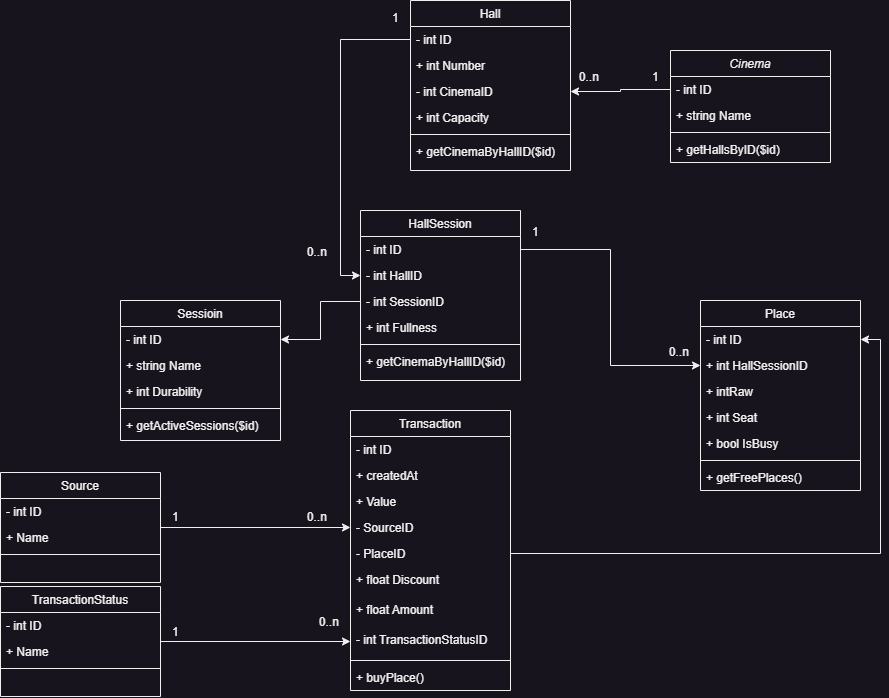

The diagram above was exported from draw.io. Its source (the exported page's mxGraphModel, read from the mxfile embedded in the PNG):
<mxGraphModel dx="1244" dy="823" grid="1" gridSize="10" guides="1" tooltips="1" connect="1" arrows="1" fold="1" page="1" pageScale="1" pageWidth="827" pageHeight="1169" math="0" shadow="0">
  <root>
    <mxCell id="WIyWlLk6GJQsqaUBKTNV-0" />
    <mxCell id="WIyWlLk6GJQsqaUBKTNV-1" parent="WIyWlLk6GJQsqaUBKTNV-0" />
    <mxCell id="zkfFHV4jXpPFQw0GAbJ--0" value="Сinema" style="swimlane;fontStyle=2;align=center;verticalAlign=top;childLayout=stackLayout;horizontal=1;startSize=26;horizontalStack=0;resizeParent=1;resizeLast=0;collapsible=1;marginBottom=0;rounded=0;shadow=0;strokeWidth=1;" parent="WIyWlLk6GJQsqaUBKTNV-1" vertex="1">
      <mxGeometry x="850" y="110" width="160" height="112" as="geometry">
        <mxRectangle x="230" y="140" width="160" height="26" as="alternateBounds" />
      </mxGeometry>
    </mxCell>
    <mxCell id="zkfFHV4jXpPFQw0GAbJ--1" value="- int ID" style="text;align=left;verticalAlign=top;spacingLeft=4;spacingRight=4;overflow=hidden;rotatable=0;points=[[0,0.5],[1,0.5]];portConstraint=eastwest;" parent="zkfFHV4jXpPFQw0GAbJ--0" vertex="1">
      <mxGeometry y="26" width="160" height="26" as="geometry" />
    </mxCell>
    <mxCell id="zkfFHV4jXpPFQw0GAbJ--2" value="+ string Name" style="text;align=left;verticalAlign=top;spacingLeft=4;spacingRight=4;overflow=hidden;rotatable=0;points=[[0,0.5],[1,0.5]];portConstraint=eastwest;rounded=0;shadow=0;html=0;" parent="zkfFHV4jXpPFQw0GAbJ--0" vertex="1">
      <mxGeometry y="52" width="160" height="26" as="geometry" />
    </mxCell>
    <mxCell id="zkfFHV4jXpPFQw0GAbJ--4" value="" style="line;html=1;strokeWidth=1;align=left;verticalAlign=middle;spacingTop=-1;spacingLeft=3;spacingRight=3;rotatable=0;labelPosition=right;points=[];portConstraint=eastwest;" parent="zkfFHV4jXpPFQw0GAbJ--0" vertex="1">
      <mxGeometry y="78" width="160" height="8" as="geometry" />
    </mxCell>
    <mxCell id="zkfFHV4jXpPFQw0GAbJ--5" value="+ getHallsByID($id)" style="text;align=left;verticalAlign=top;spacingLeft=4;spacingRight=4;overflow=hidden;rotatable=0;points=[[0,0.5],[1,0.5]];portConstraint=eastwest;" parent="zkfFHV4jXpPFQw0GAbJ--0" vertex="1">
      <mxGeometry y="86" width="160" height="26" as="geometry" />
    </mxCell>
    <mxCell id="zkfFHV4jXpPFQw0GAbJ--13" value="Sessioin" style="swimlane;fontStyle=0;align=center;verticalAlign=top;childLayout=stackLayout;horizontal=1;startSize=26;horizontalStack=0;resizeParent=1;resizeLast=0;collapsible=1;marginBottom=0;rounded=0;shadow=0;strokeWidth=1;" parent="WIyWlLk6GJQsqaUBKTNV-1" vertex="1">
      <mxGeometry x="300" y="360" width="160" height="140" as="geometry">
        <mxRectangle x="340" y="380" width="170" height="26" as="alternateBounds" />
      </mxGeometry>
    </mxCell>
    <mxCell id="zkfFHV4jXpPFQw0GAbJ--14" value="- int ID" style="text;align=left;verticalAlign=top;spacingLeft=4;spacingRight=4;overflow=hidden;rotatable=0;points=[[0,0.5],[1,0.5]];portConstraint=eastwest;" parent="zkfFHV4jXpPFQw0GAbJ--13" vertex="1">
      <mxGeometry y="26" width="160" height="26" as="geometry" />
    </mxCell>
    <mxCell id="HJXliaOZWuN8MHhzhVRZ-0" value="+ string Name" style="text;align=left;verticalAlign=top;spacingLeft=4;spacingRight=4;overflow=hidden;rotatable=0;points=[[0,0.5],[1,0.5]];portConstraint=eastwest;" vertex="1" parent="zkfFHV4jXpPFQw0GAbJ--13">
      <mxGeometry y="52" width="160" height="26" as="geometry" />
    </mxCell>
    <mxCell id="HJXliaOZWuN8MHhzhVRZ-1" value="+ int Durability" style="text;align=left;verticalAlign=top;spacingLeft=4;spacingRight=4;overflow=hidden;rotatable=0;points=[[0,0.5],[1,0.5]];portConstraint=eastwest;" vertex="1" parent="zkfFHV4jXpPFQw0GAbJ--13">
      <mxGeometry y="78" width="160" height="26" as="geometry" />
    </mxCell>
    <mxCell id="zkfFHV4jXpPFQw0GAbJ--15" value="" style="line;html=1;strokeWidth=1;align=left;verticalAlign=middle;spacingTop=-1;spacingLeft=3;spacingRight=3;rotatable=0;labelPosition=right;points=[];portConstraint=eastwest;" parent="zkfFHV4jXpPFQw0GAbJ--13" vertex="1">
      <mxGeometry y="104" width="160" height="8" as="geometry" />
    </mxCell>
    <mxCell id="HJXliaOZWuN8MHhzhVRZ-2" value="+ getActiveSessions($id)" style="text;align=left;verticalAlign=top;spacingLeft=4;spacingRight=4;overflow=hidden;rotatable=0;points=[[0,0.5],[1,0.5]];portConstraint=eastwest;" vertex="1" parent="zkfFHV4jXpPFQw0GAbJ--13">
      <mxGeometry y="112" width="160" height="26" as="geometry" />
    </mxCell>
    <mxCell id="zkfFHV4jXpPFQw0GAbJ--17" value="Hall" style="swimlane;fontStyle=0;align=center;verticalAlign=top;childLayout=stackLayout;horizontal=1;startSize=26;horizontalStack=0;resizeParent=1;resizeLast=0;collapsible=1;marginBottom=0;rounded=0;shadow=0;strokeWidth=1;" parent="WIyWlLk6GJQsqaUBKTNV-1" vertex="1">
      <mxGeometry x="590" y="60" width="160" height="170" as="geometry">
        <mxRectangle x="550" y="140" width="160" height="26" as="alternateBounds" />
      </mxGeometry>
    </mxCell>
    <mxCell id="zkfFHV4jXpPFQw0GAbJ--18" value="- int ID" style="text;align=left;verticalAlign=top;spacingLeft=4;spacingRight=4;overflow=hidden;rotatable=0;points=[[0,0.5],[1,0.5]];portConstraint=eastwest;" parent="zkfFHV4jXpPFQw0GAbJ--17" vertex="1">
      <mxGeometry y="26" width="160" height="26" as="geometry" />
    </mxCell>
    <mxCell id="zkfFHV4jXpPFQw0GAbJ--19" value="+ int Number" style="text;align=left;verticalAlign=top;spacingLeft=4;spacingRight=4;overflow=hidden;rotatable=0;points=[[0,0.5],[1,0.5]];portConstraint=eastwest;rounded=0;shadow=0;html=0;" parent="zkfFHV4jXpPFQw0GAbJ--17" vertex="1">
      <mxGeometry y="52" width="160" height="26" as="geometry" />
    </mxCell>
    <mxCell id="zkfFHV4jXpPFQw0GAbJ--20" value="- int CinemaID" style="text;align=left;verticalAlign=top;spacingLeft=4;spacingRight=4;overflow=hidden;rotatable=0;points=[[0,0.5],[1,0.5]];portConstraint=eastwest;rounded=0;shadow=0;html=0;" parent="zkfFHV4jXpPFQw0GAbJ--17" vertex="1">
      <mxGeometry y="78" width="160" height="26" as="geometry" />
    </mxCell>
    <mxCell id="HJXliaOZWuN8MHhzhVRZ-3" value="+ int Сapacity" style="text;align=left;verticalAlign=top;spacingLeft=4;spacingRight=4;overflow=hidden;rotatable=0;points=[[0,0.5],[1,0.5]];portConstraint=eastwest;rounded=0;shadow=0;html=0;" vertex="1" parent="zkfFHV4jXpPFQw0GAbJ--17">
      <mxGeometry y="104" width="160" height="26" as="geometry" />
    </mxCell>
    <mxCell id="zkfFHV4jXpPFQw0GAbJ--23" value="" style="line;html=1;strokeWidth=1;align=left;verticalAlign=middle;spacingTop=-1;spacingLeft=3;spacingRight=3;rotatable=0;labelPosition=right;points=[];portConstraint=eastwest;" parent="zkfFHV4jXpPFQw0GAbJ--17" vertex="1">
      <mxGeometry y="130" width="160" height="8" as="geometry" />
    </mxCell>
    <mxCell id="zkfFHV4jXpPFQw0GAbJ--24" value="+ getCinemaByHallID($id)" style="text;align=left;verticalAlign=top;spacingLeft=4;spacingRight=4;overflow=hidden;rotatable=0;points=[[0,0.5],[1,0.5]];portConstraint=eastwest;" parent="zkfFHV4jXpPFQw0GAbJ--17" vertex="1">
      <mxGeometry y="138" width="160" height="26" as="geometry" />
    </mxCell>
    <mxCell id="HJXliaOZWuN8MHhzhVRZ-4" value="Transaction" style="swimlane;fontStyle=0;align=center;verticalAlign=top;childLayout=stackLayout;horizontal=1;startSize=26;horizontalStack=0;resizeParent=1;resizeLast=0;collapsible=1;marginBottom=0;rounded=0;shadow=0;strokeWidth=1;" vertex="1" parent="WIyWlLk6GJQsqaUBKTNV-1">
      <mxGeometry x="530" y="470" width="160" height="280" as="geometry">
        <mxRectangle x="340" y="380" width="170" height="26" as="alternateBounds" />
      </mxGeometry>
    </mxCell>
    <mxCell id="HJXliaOZWuN8MHhzhVRZ-5" value="- int ID" style="text;align=left;verticalAlign=top;spacingLeft=4;spacingRight=4;overflow=hidden;rotatable=0;points=[[0,0.5],[1,0.5]];portConstraint=eastwest;" vertex="1" parent="HJXliaOZWuN8MHhzhVRZ-4">
      <mxGeometry y="26" width="160" height="26" as="geometry" />
    </mxCell>
    <mxCell id="HJXliaOZWuN8MHhzhVRZ-6" value="+ createdAt" style="text;align=left;verticalAlign=top;spacingLeft=4;spacingRight=4;overflow=hidden;rotatable=0;points=[[0,0.5],[1,0.5]];portConstraint=eastwest;" vertex="1" parent="HJXliaOZWuN8MHhzhVRZ-4">
      <mxGeometry y="52" width="160" height="26" as="geometry" />
    </mxCell>
    <mxCell id="HJXliaOZWuN8MHhzhVRZ-7" value="+ Value" style="text;align=left;verticalAlign=top;spacingLeft=4;spacingRight=4;overflow=hidden;rotatable=0;points=[[0,0.5],[1,0.5]];portConstraint=eastwest;" vertex="1" parent="HJXliaOZWuN8MHhzhVRZ-4">
      <mxGeometry y="78" width="160" height="26" as="geometry" />
    </mxCell>
    <mxCell id="HJXliaOZWuN8MHhzhVRZ-10" value="- SourceID" style="text;align=left;verticalAlign=top;spacingLeft=4;spacingRight=4;overflow=hidden;rotatable=0;points=[[0,0.5],[1,0.5]];portConstraint=eastwest;" vertex="1" parent="HJXliaOZWuN8MHhzhVRZ-4">
      <mxGeometry y="104" width="160" height="26" as="geometry" />
    </mxCell>
    <mxCell id="HJXliaOZWuN8MHhzhVRZ-41" value="- PlaceID" style="text;align=left;verticalAlign=top;spacingLeft=4;spacingRight=4;overflow=hidden;rotatable=0;points=[[0,0.5],[1,0.5]];portConstraint=eastwest;" vertex="1" parent="HJXliaOZWuN8MHhzhVRZ-4">
      <mxGeometry y="130" width="160" height="26" as="geometry" />
    </mxCell>
    <mxCell id="HJXliaOZWuN8MHhzhVRZ-22" value="+ float Discount" style="text;align=left;verticalAlign=top;spacingLeft=4;spacingRight=4;overflow=hidden;rotatable=0;points=[[0,0.5],[1,0.5]];portConstraint=eastwest;" vertex="1" parent="HJXliaOZWuN8MHhzhVRZ-4">
      <mxGeometry y="156" width="160" height="30" as="geometry" />
    </mxCell>
    <mxCell id="HJXliaOZWuN8MHhzhVRZ-24" value="+ float Amount" style="text;align=left;verticalAlign=top;spacingLeft=4;spacingRight=4;overflow=hidden;rotatable=0;points=[[0,0.5],[1,0.5]];portConstraint=eastwest;" vertex="1" parent="HJXliaOZWuN8MHhzhVRZ-4">
      <mxGeometry y="186" width="160" height="30" as="geometry" />
    </mxCell>
    <mxCell id="HJXliaOZWuN8MHhzhVRZ-32" value="- int TransactionStatusID" style="text;align=left;verticalAlign=top;spacingLeft=4;spacingRight=4;overflow=hidden;rotatable=0;points=[[0,0.5],[1,0.5]];portConstraint=eastwest;" vertex="1" parent="HJXliaOZWuN8MHhzhVRZ-4">
      <mxGeometry y="216" width="160" height="30" as="geometry" />
    </mxCell>
    <mxCell id="HJXliaOZWuN8MHhzhVRZ-8" value="" style="line;html=1;strokeWidth=1;align=left;verticalAlign=middle;spacingTop=-1;spacingLeft=3;spacingRight=3;rotatable=0;labelPosition=right;points=[];portConstraint=eastwest;" vertex="1" parent="HJXliaOZWuN8MHhzhVRZ-4">
      <mxGeometry y="246" width="160" height="8" as="geometry" />
    </mxCell>
    <mxCell id="HJXliaOZWuN8MHhzhVRZ-9" value="+ buyPlace()" style="text;align=left;verticalAlign=top;spacingLeft=4;spacingRight=4;overflow=hidden;rotatable=0;points=[[0,0.5],[1,0.5]];portConstraint=eastwest;" vertex="1" parent="HJXliaOZWuN8MHhzhVRZ-4">
      <mxGeometry y="254" width="160" height="26" as="geometry" />
    </mxCell>
    <mxCell id="HJXliaOZWuN8MHhzhVRZ-18" value="" style="edgeStyle=orthogonalEdgeStyle;rounded=0;orthogonalLoop=1;jettySize=auto;html=1;entryX=0;entryY=0.5;entryDx=0;entryDy=0;" edge="1" parent="WIyWlLk6GJQsqaUBKTNV-1" source="HJXliaOZWuN8MHhzhVRZ-11" target="HJXliaOZWuN8MHhzhVRZ-10">
      <mxGeometry relative="1" as="geometry" />
    </mxCell>
    <mxCell id="HJXliaOZWuN8MHhzhVRZ-11" value="Source" style="swimlane;fontStyle=0;align=center;verticalAlign=top;childLayout=stackLayout;horizontal=1;startSize=26;horizontalStack=0;resizeParent=1;resizeLast=0;collapsible=1;marginBottom=0;rounded=0;shadow=0;strokeWidth=1;" vertex="1" parent="WIyWlLk6GJQsqaUBKTNV-1">
      <mxGeometry x="180" y="532" width="160" height="110" as="geometry">
        <mxRectangle x="340" y="380" width="170" height="26" as="alternateBounds" />
      </mxGeometry>
    </mxCell>
    <mxCell id="HJXliaOZWuN8MHhzhVRZ-12" value="- int ID" style="text;align=left;verticalAlign=top;spacingLeft=4;spacingRight=4;overflow=hidden;rotatable=0;points=[[0,0.5],[1,0.5]];portConstraint=eastwest;" vertex="1" parent="HJXliaOZWuN8MHhzhVRZ-11">
      <mxGeometry y="26" width="160" height="26" as="geometry" />
    </mxCell>
    <mxCell id="HJXliaOZWuN8MHhzhVRZ-13" value="+ Name" style="text;align=left;verticalAlign=top;spacingLeft=4;spacingRight=4;overflow=hidden;rotatable=0;points=[[0,0.5],[1,0.5]];portConstraint=eastwest;" vertex="1" parent="HJXliaOZWuN8MHhzhVRZ-11">
      <mxGeometry y="52" width="160" height="26" as="geometry" />
    </mxCell>
    <mxCell id="HJXliaOZWuN8MHhzhVRZ-16" value="" style="line;html=1;strokeWidth=1;align=left;verticalAlign=middle;spacingTop=-1;spacingLeft=3;spacingRight=3;rotatable=0;labelPosition=right;points=[];portConstraint=eastwest;" vertex="1" parent="HJXliaOZWuN8MHhzhVRZ-11">
      <mxGeometry y="78" width="160" height="8" as="geometry" />
    </mxCell>
    <mxCell id="HJXliaOZWuN8MHhzhVRZ-19" value="1" style="resizable=0;align=left;verticalAlign=bottom;labelBackgroundColor=none;fontSize=12;" connectable="0" vertex="1" parent="WIyWlLk6GJQsqaUBKTNV-1">
      <mxGeometry x="350" y="584.9989655172415" as="geometry" />
    </mxCell>
    <mxCell id="HJXliaOZWuN8MHhzhVRZ-20" value="0..n" style="resizable=0;align=right;verticalAlign=bottom;labelBackgroundColor=none;fontSize=12;" connectable="0" vertex="1" parent="WIyWlLk6GJQsqaUBKTNV-1">
      <mxGeometry x="507.9958620689654" y="584.9989655172415" as="geometry" />
    </mxCell>
    <mxCell id="HJXliaOZWuN8MHhzhVRZ-25" value="HallSession" style="swimlane;fontStyle=0;align=center;verticalAlign=top;childLayout=stackLayout;horizontal=1;startSize=26;horizontalStack=0;resizeParent=1;resizeLast=0;collapsible=1;marginBottom=0;rounded=0;shadow=0;strokeWidth=1;" vertex="1" parent="WIyWlLk6GJQsqaUBKTNV-1">
      <mxGeometry x="540" y="270" width="160" height="170" as="geometry">
        <mxRectangle x="550" y="140" width="160" height="26" as="alternateBounds" />
      </mxGeometry>
    </mxCell>
    <mxCell id="HJXliaOZWuN8MHhzhVRZ-26" value="- int ID" style="text;align=left;verticalAlign=top;spacingLeft=4;spacingRight=4;overflow=hidden;rotatable=0;points=[[0,0.5],[1,0.5]];portConstraint=eastwest;" vertex="1" parent="HJXliaOZWuN8MHhzhVRZ-25">
      <mxGeometry y="26" width="160" height="26" as="geometry" />
    </mxCell>
    <mxCell id="HJXliaOZWuN8MHhzhVRZ-27" value="- int HallID" style="text;align=left;verticalAlign=top;spacingLeft=4;spacingRight=4;overflow=hidden;rotatable=0;points=[[0,0.5],[1,0.5]];portConstraint=eastwest;rounded=0;shadow=0;html=0;" vertex="1" parent="HJXliaOZWuN8MHhzhVRZ-25">
      <mxGeometry y="52" width="160" height="26" as="geometry" />
    </mxCell>
    <mxCell id="HJXliaOZWuN8MHhzhVRZ-28" value="- int SessionID" style="text;align=left;verticalAlign=top;spacingLeft=4;spacingRight=4;overflow=hidden;rotatable=0;points=[[0,0.5],[1,0.5]];portConstraint=eastwest;rounded=0;shadow=0;html=0;" vertex="1" parent="HJXliaOZWuN8MHhzhVRZ-25">
      <mxGeometry y="78" width="160" height="26" as="geometry" />
    </mxCell>
    <mxCell id="HJXliaOZWuN8MHhzhVRZ-29" value="+ int Fullness" style="text;align=left;verticalAlign=top;spacingLeft=4;spacingRight=4;overflow=hidden;rotatable=0;points=[[0,0.5],[1,0.5]];portConstraint=eastwest;rounded=0;shadow=0;html=0;" vertex="1" parent="HJXliaOZWuN8MHhzhVRZ-25">
      <mxGeometry y="104" width="160" height="26" as="geometry" />
    </mxCell>
    <mxCell id="HJXliaOZWuN8MHhzhVRZ-30" value="" style="line;html=1;strokeWidth=1;align=left;verticalAlign=middle;spacingTop=-1;spacingLeft=3;spacingRight=3;rotatable=0;labelPosition=right;points=[];portConstraint=eastwest;" vertex="1" parent="HJXliaOZWuN8MHhzhVRZ-25">
      <mxGeometry y="130" width="160" height="8" as="geometry" />
    </mxCell>
    <mxCell id="HJXliaOZWuN8MHhzhVRZ-31" value="+ getCinemaByHallID($id)" style="text;align=left;verticalAlign=top;spacingLeft=4;spacingRight=4;overflow=hidden;rotatable=0;points=[[0,0.5],[1,0.5]];portConstraint=eastwest;" vertex="1" parent="HJXliaOZWuN8MHhzhVRZ-25">
      <mxGeometry y="138" width="160" height="26" as="geometry" />
    </mxCell>
    <mxCell id="HJXliaOZWuN8MHhzhVRZ-37" style="edgeStyle=orthogonalEdgeStyle;rounded=0;orthogonalLoop=1;jettySize=auto;html=1;entryX=0;entryY=0.5;entryDx=0;entryDy=0;" edge="1" parent="WIyWlLk6GJQsqaUBKTNV-1" source="HJXliaOZWuN8MHhzhVRZ-33" target="HJXliaOZWuN8MHhzhVRZ-32">
      <mxGeometry relative="1" as="geometry" />
    </mxCell>
    <mxCell id="HJXliaOZWuN8MHhzhVRZ-33" value="TransactionStatus" style="swimlane;fontStyle=0;align=center;verticalAlign=top;childLayout=stackLayout;horizontal=1;startSize=26;horizontalStack=0;resizeParent=1;resizeLast=0;collapsible=1;marginBottom=0;rounded=0;shadow=0;strokeWidth=1;" vertex="1" parent="WIyWlLk6GJQsqaUBKTNV-1">
      <mxGeometry x="180" y="646" width="160" height="110" as="geometry">
        <mxRectangle x="340" y="380" width="170" height="26" as="alternateBounds" />
      </mxGeometry>
    </mxCell>
    <mxCell id="HJXliaOZWuN8MHhzhVRZ-34" value="- int ID" style="text;align=left;verticalAlign=top;spacingLeft=4;spacingRight=4;overflow=hidden;rotatable=0;points=[[0,0.5],[1,0.5]];portConstraint=eastwest;" vertex="1" parent="HJXliaOZWuN8MHhzhVRZ-33">
      <mxGeometry y="26" width="160" height="26" as="geometry" />
    </mxCell>
    <mxCell id="HJXliaOZWuN8MHhzhVRZ-35" value="+ Name" style="text;align=left;verticalAlign=top;spacingLeft=4;spacingRight=4;overflow=hidden;rotatable=0;points=[[0,0.5],[1,0.5]];portConstraint=eastwest;" vertex="1" parent="HJXliaOZWuN8MHhzhVRZ-33">
      <mxGeometry y="52" width="160" height="26" as="geometry" />
    </mxCell>
    <mxCell id="HJXliaOZWuN8MHhzhVRZ-36" value="" style="line;html=1;strokeWidth=1;align=left;verticalAlign=middle;spacingTop=-1;spacingLeft=3;spacingRight=3;rotatable=0;labelPosition=right;points=[];portConstraint=eastwest;" vertex="1" parent="HJXliaOZWuN8MHhzhVRZ-33">
      <mxGeometry y="78" width="160" height="8" as="geometry" />
    </mxCell>
    <mxCell id="HJXliaOZWuN8MHhzhVRZ-38" value="1" style="resizable=0;align=left;verticalAlign=bottom;labelBackgroundColor=none;fontSize=12;" connectable="0" vertex="1" parent="WIyWlLk6GJQsqaUBKTNV-1">
      <mxGeometry x="350" y="699.9989655172415" as="geometry" />
    </mxCell>
    <mxCell id="HJXliaOZWuN8MHhzhVRZ-39" value="0..n" style="resizable=0;align=right;verticalAlign=bottom;labelBackgroundColor=none;fontSize=12;" connectable="0" vertex="1" parent="WIyWlLk6GJQsqaUBKTNV-1">
      <mxGeometry x="519.9958620689654" y="689.9989655172415" as="geometry" />
    </mxCell>
    <mxCell id="HJXliaOZWuN8MHhzhVRZ-42" style="edgeStyle=orthogonalEdgeStyle;rounded=0;orthogonalLoop=1;jettySize=auto;html=1;entryX=1;entryY=0.5;entryDx=0;entryDy=0;" edge="1" parent="WIyWlLk6GJQsqaUBKTNV-1" source="HJXliaOZWuN8MHhzhVRZ-41" target="HJXliaOZWuN8MHhzhVRZ-46">
      <mxGeometry relative="1" as="geometry" />
    </mxCell>
    <mxCell id="HJXliaOZWuN8MHhzhVRZ-44" style="edgeStyle=orthogonalEdgeStyle;rounded=0;orthogonalLoop=1;jettySize=auto;html=1;entryX=1;entryY=0.5;entryDx=0;entryDy=0;" edge="1" parent="WIyWlLk6GJQsqaUBKTNV-1" source="HJXliaOZWuN8MHhzhVRZ-28" target="zkfFHV4jXpPFQw0GAbJ--14">
      <mxGeometry relative="1" as="geometry" />
    </mxCell>
    <mxCell id="HJXliaOZWuN8MHhzhVRZ-45" value="Place" style="swimlane;fontStyle=0;align=center;verticalAlign=top;childLayout=stackLayout;horizontal=1;startSize=26;horizontalStack=0;resizeParent=1;resizeLast=0;collapsible=1;marginBottom=0;rounded=0;shadow=0;strokeWidth=1;" vertex="1" parent="WIyWlLk6GJQsqaUBKTNV-1">
      <mxGeometry x="880" y="360" width="160" height="190" as="geometry">
        <mxRectangle x="340" y="380" width="170" height="26" as="alternateBounds" />
      </mxGeometry>
    </mxCell>
    <mxCell id="HJXliaOZWuN8MHhzhVRZ-46" value="- int ID" style="text;align=left;verticalAlign=top;spacingLeft=4;spacingRight=4;overflow=hidden;rotatable=0;points=[[0,0.5],[1,0.5]];portConstraint=eastwest;" vertex="1" parent="HJXliaOZWuN8MHhzhVRZ-45">
      <mxGeometry y="26" width="160" height="26" as="geometry" />
    </mxCell>
    <mxCell id="HJXliaOZWuN8MHhzhVRZ-56" value="+ int HallSessionID" style="text;align=left;verticalAlign=top;spacingLeft=4;spacingRight=4;overflow=hidden;rotatable=0;points=[[0,0.5],[1,0.5]];portConstraint=eastwest;" vertex="1" parent="HJXliaOZWuN8MHhzhVRZ-45">
      <mxGeometry y="52" width="160" height="26" as="geometry" />
    </mxCell>
    <mxCell id="HJXliaOZWuN8MHhzhVRZ-47" value="+ intRaw" style="text;align=left;verticalAlign=top;spacingLeft=4;spacingRight=4;overflow=hidden;rotatable=0;points=[[0,0.5],[1,0.5]];portConstraint=eastwest;" vertex="1" parent="HJXliaOZWuN8MHhzhVRZ-45">
      <mxGeometry y="78" width="160" height="26" as="geometry" />
    </mxCell>
    <mxCell id="HJXliaOZWuN8MHhzhVRZ-48" value="+ int Seat" style="text;align=left;verticalAlign=top;spacingLeft=4;spacingRight=4;overflow=hidden;rotatable=0;points=[[0,0.5],[1,0.5]];portConstraint=eastwest;" vertex="1" parent="HJXliaOZWuN8MHhzhVRZ-45">
      <mxGeometry y="104" width="160" height="26" as="geometry" />
    </mxCell>
    <mxCell id="HJXliaOZWuN8MHhzhVRZ-51" value="+ bool IsBusy" style="text;align=left;verticalAlign=top;spacingLeft=4;spacingRight=4;overflow=hidden;rotatable=0;points=[[0,0.5],[1,0.5]];portConstraint=eastwest;" vertex="1" parent="HJXliaOZWuN8MHhzhVRZ-45">
      <mxGeometry y="130" width="160" height="26" as="geometry" />
    </mxCell>
    <mxCell id="HJXliaOZWuN8MHhzhVRZ-49" value="" style="line;html=1;strokeWidth=1;align=left;verticalAlign=middle;spacingTop=-1;spacingLeft=3;spacingRight=3;rotatable=0;labelPosition=right;points=[];portConstraint=eastwest;" vertex="1" parent="HJXliaOZWuN8MHhzhVRZ-45">
      <mxGeometry y="156" width="160" height="8" as="geometry" />
    </mxCell>
    <mxCell id="HJXliaOZWuN8MHhzhVRZ-50" value="+ getFreePlaces()" style="text;align=left;verticalAlign=top;spacingLeft=4;spacingRight=4;overflow=hidden;rotatable=0;points=[[0,0.5],[1,0.5]];portConstraint=eastwest;" vertex="1" parent="HJXliaOZWuN8MHhzhVRZ-45">
      <mxGeometry y="164" width="160" height="26" as="geometry" />
    </mxCell>
    <mxCell id="HJXliaOZWuN8MHhzhVRZ-57" style="edgeStyle=orthogonalEdgeStyle;rounded=0;orthogonalLoop=1;jettySize=auto;html=1;" edge="1" parent="WIyWlLk6GJQsqaUBKTNV-1" source="HJXliaOZWuN8MHhzhVRZ-26" target="HJXliaOZWuN8MHhzhVRZ-56">
      <mxGeometry relative="1" as="geometry" />
    </mxCell>
    <mxCell id="HJXliaOZWuN8MHhzhVRZ-59" value="1" style="resizable=0;align=left;verticalAlign=bottom;labelBackgroundColor=none;fontSize=12;" connectable="0" vertex="1" parent="WIyWlLk6GJQsqaUBKTNV-1">
      <mxGeometry x="570" y="85.99896551724146" as="geometry" />
    </mxCell>
    <mxCell id="HJXliaOZWuN8MHhzhVRZ-60" value="0..n" style="resizable=0;align=right;verticalAlign=bottom;labelBackgroundColor=none;fontSize=12;" connectable="0" vertex="1" parent="WIyWlLk6GJQsqaUBKTNV-1">
      <mxGeometry x="507.9958620689654" y="319.99896551724146" as="geometry" />
    </mxCell>
    <mxCell id="HJXliaOZWuN8MHhzhVRZ-61" style="edgeStyle=orthogonalEdgeStyle;rounded=0;orthogonalLoop=1;jettySize=auto;html=1;entryX=1;entryY=0.5;entryDx=0;entryDy=0;" edge="1" parent="WIyWlLk6GJQsqaUBKTNV-1" source="zkfFHV4jXpPFQw0GAbJ--1" target="zkfFHV4jXpPFQw0GAbJ--20">
      <mxGeometry relative="1" as="geometry" />
    </mxCell>
    <mxCell id="HJXliaOZWuN8MHhzhVRZ-62" style="edgeStyle=orthogonalEdgeStyle;rounded=0;orthogonalLoop=1;jettySize=auto;html=1;entryX=0;entryY=0.5;entryDx=0;entryDy=0;" edge="1" parent="WIyWlLk6GJQsqaUBKTNV-1" source="zkfFHV4jXpPFQw0GAbJ--18" target="HJXliaOZWuN8MHhzhVRZ-27">
      <mxGeometry relative="1" as="geometry" />
    </mxCell>
    <mxCell id="HJXliaOZWuN8MHhzhVRZ-71" value="1" style="resizable=0;align=left;verticalAlign=bottom;labelBackgroundColor=none;fontSize=12;" connectable="0" vertex="1" parent="WIyWlLk6GJQsqaUBKTNV-1">
      <mxGeometry x="710" y="299.99896551724146" as="geometry" />
    </mxCell>
    <mxCell id="HJXliaOZWuN8MHhzhVRZ-72" value="0..n" style="resizable=0;align=right;verticalAlign=bottom;labelBackgroundColor=none;fontSize=12;" connectable="0" vertex="1" parent="WIyWlLk6GJQsqaUBKTNV-1">
      <mxGeometry x="779.9958620689654" y="144.99896551724146" as="geometry" />
    </mxCell>
    <mxCell id="HJXliaOZWuN8MHhzhVRZ-73" value="0..n" style="resizable=0;align=right;verticalAlign=bottom;labelBackgroundColor=none;fontSize=12;" connectable="0" vertex="1" parent="WIyWlLk6GJQsqaUBKTNV-1">
      <mxGeometry x="869.9958620689654" y="419.99896551724146" as="geometry" />
    </mxCell>
    <mxCell id="HJXliaOZWuN8MHhzhVRZ-74" value="1" style="resizable=0;align=left;verticalAlign=bottom;labelBackgroundColor=none;fontSize=12;" connectable="0" vertex="1" parent="WIyWlLk6GJQsqaUBKTNV-1">
      <mxGeometry x="830" y="144.99896551724146" as="geometry" />
    </mxCell>
  </root>
</mxGraphModel>